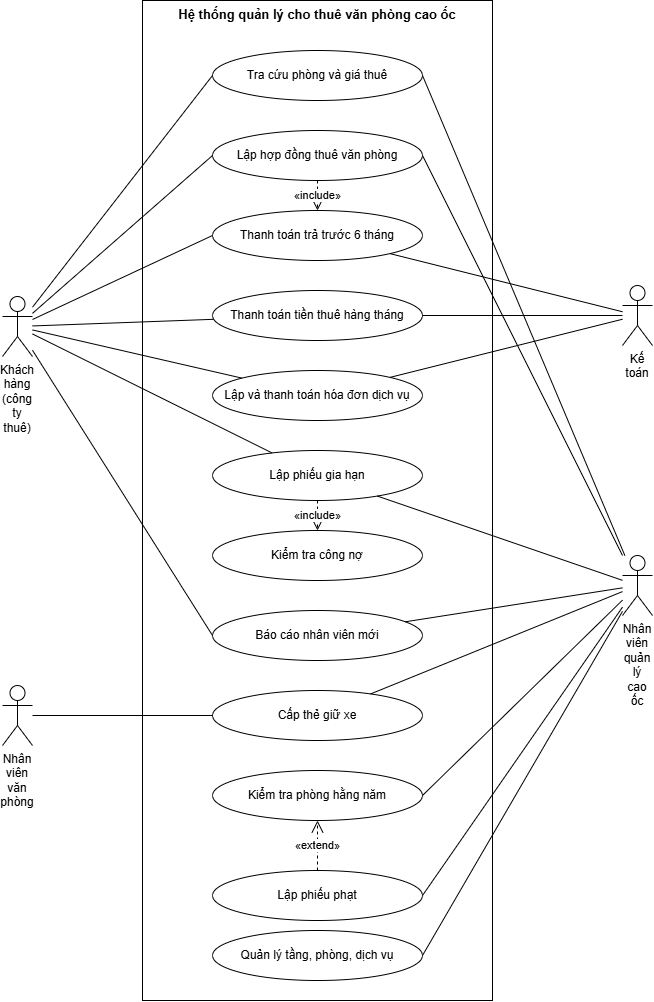

The diagram above was exported from draw.io. Its source (the exported page's mxGraphModel, read from the mxfile embedded in the PNG):
<mxGraphModel dx="1776" dy="1028" grid="1" gridSize="10" guides="1" tooltips="1" connect="1" arrows="1" fold="1" page="1" pageScale="1" pageWidth="840" pageHeight="1030" background="#ffffff" math="0" shadow="0">
  <root>
    <mxCell id="0" />
    <mxCell id="1" parent="0" />
    <mxCell id="bound" parent="1" style="rounded=0;whiteSpace=wrap;html=1;align=center;verticalAlign=top;fontStyle=1;fontSize=13;fillColor=none;strokeColor=#000000;fontFamily=Arial;fontColor=#000000;" value="Hệ thống quản lý cho thuê văn phòng cao ốc" vertex="1">
      <mxGeometry height="1000" width="350" x="230" y="10" as="geometry" />
    </mxCell>
    <mxCell id="u1" parent="1" style="ellipse;whiteSpace=wrap;html=1;fillColor=#ffffff;strokeColor=#000000;fontSize=12;fontFamily=Arial;fontColor=#000000;" value="Tra cứu phòng và giá thuê" vertex="1">
      <mxGeometry height="50" width="210" x="300" y="60" as="geometry" />
    </mxCell>
    <mxCell id="u2" parent="1" style="ellipse;whiteSpace=wrap;html=1;fillColor=#ffffff;strokeColor=#000000;fontSize=12;fontFamily=Arial;fontColor=#000000;" value="Lập hợp đồng thuê văn phòng" vertex="1">
      <mxGeometry height="50" width="210" x="300" y="140" as="geometry" />
    </mxCell>
    <mxCell id="u3" parent="1" style="ellipse;whiteSpace=wrap;html=1;fillColor=#ffffff;strokeColor=#000000;fontSize=12;fontFamily=Arial;fontColor=#000000;" value="Thanh toán trả trước 6 tháng" vertex="1">
      <mxGeometry height="50" width="210" x="300" y="220" as="geometry" />
    </mxCell>
    <mxCell id="u4" parent="1" style="ellipse;whiteSpace=wrap;html=1;fillColor=#ffffff;strokeColor=#000000;fontSize=12;fontFamily=Arial;fontColor=#000000;" value="Thanh toán tiền thuê hàng tháng" vertex="1">
      <mxGeometry height="50" width="210" x="300" y="300" as="geometry" />
    </mxCell>
    <mxCell id="u5" parent="1" style="ellipse;whiteSpace=wrap;html=1;fillColor=#ffffff;strokeColor=#000000;fontSize=12;fontFamily=Arial;fontColor=#000000;" value="Lập và thanh toán hóa đơn dịch vụ" vertex="1">
      <mxGeometry height="50" width="210" x="300" y="380" as="geometry" />
    </mxCell>
    <mxCell id="u6" parent="1" style="ellipse;whiteSpace=wrap;html=1;fillColor=#ffffff;strokeColor=#000000;fontSize=12;fontFamily=Arial;fontColor=#000000;" value="Lập phiếu gia hạn" vertex="1">
      <mxGeometry height="50" width="210" x="300" y="460" as="geometry" />
    </mxCell>
    <mxCell id="u7" parent="1" style="ellipse;whiteSpace=wrap;html=1;fillColor=#ffffff;strokeColor=#000000;fontSize=12;fontFamily=Arial;fontColor=#000000;" value="Kiểm tra công nợ" vertex="1">
      <mxGeometry height="50" width="210" x="300" y="540" as="geometry" />
    </mxCell>
    <mxCell id="u8" parent="1" style="ellipse;whiteSpace=wrap;html=1;fillColor=#ffffff;strokeColor=#000000;fontSize=12;fontFamily=Arial;fontColor=#000000;" value="Báo cáo nhân viên mới" vertex="1">
      <mxGeometry height="50" width="210" x="300" y="620" as="geometry" />
    </mxCell>
    <mxCell id="u9" parent="1" style="ellipse;whiteSpace=wrap;html=1;fillColor=#ffffff;strokeColor=#000000;fontSize=12;fontFamily=Arial;fontColor=#000000;" value="Cấp thẻ giữ xe" vertex="1">
      <mxGeometry height="50" width="210" x="300" y="700" as="geometry" />
    </mxCell>
    <mxCell id="u10" parent="1" style="ellipse;whiteSpace=wrap;html=1;fillColor=#ffffff;strokeColor=#000000;fontSize=12;fontFamily=Arial;fontColor=#000000;" value="Kiểm tra phòng hằng năm" vertex="1">
      <mxGeometry height="50" width="210" x="300" y="780" as="geometry" />
    </mxCell>
    <mxCell id="u11" parent="1" style="ellipse;whiteSpace=wrap;html=1;fillColor=#ffffff;strokeColor=#000000;fontSize=12;fontFamily=Arial;fontColor=#000000;" value="Lập phiếu phạt" vertex="1">
      <mxGeometry height="50" width="210" x="300" y="880" as="geometry" />
    </mxCell>
    <mxCell id="u12" parent="1" style="ellipse;whiteSpace=wrap;html=1;fillColor=#ffffff;strokeColor=#000000;fontSize=12;fontFamily=Arial;fontColor=#000000;" value="Quản lý tầng, phòng, dịch vụ" vertex="1">
      <mxGeometry height="50" width="210" x="300" y="940" as="geometry" />
    </mxCell>
    <mxCell id="aKH" parent="1" style="shape=umlActor;verticalLabelPosition=bottom;verticalAlign=top;html=1;whiteSpace=wrap;fillColor=#ffffff;strokeColor=#000000;fontSize=12;fontFamily=Arial;fontColor=#000000;" value="Khách hàng (công ty thuê)" vertex="1">
      <mxGeometry height="60" width="30" x="90" y="306" as="geometry" />
    </mxCell>
    <mxCell id="l0" edge="1" parent="1" source="aKH" style="endArrow=none;html=1;rounded=0;strokeColor=#000000;entryX=0;entryY=0.5;entryDx=0;entryDy=0;" target="u1" value="">
      <mxGeometry relative="1" as="geometry" />
    </mxCell>
    <mxCell id="l1" edge="1" parent="1" source="aKH" style="endArrow=none;html=1;rounded=0;strokeColor=#000000;entryX=0;entryY=0.5;entryDx=0;entryDy=0;" target="u2" value="">
      <mxGeometry relative="1" as="geometry" />
    </mxCell>
    <mxCell id="l2" edge="1" parent="1" source="aKH" style="endArrow=none;html=1;rounded=0;strokeColor=#000000;entryX=0;entryY=0.5;entryDx=0;entryDy=0;" target="u3" value="">
      <mxGeometry relative="1" as="geometry" />
    </mxCell>
    <mxCell id="l3" edge="1" parent="1" source="aKH" style="endArrow=none;html=1;rounded=0;strokeColor=#000000;" target="u4" value="">
      <mxGeometry relative="1" as="geometry" />
    </mxCell>
    <mxCell id="l4" edge="1" parent="1" source="aKH" style="endArrow=none;html=1;rounded=0;strokeColor=#000000;" target="u5" value="">
      <mxGeometry relative="1" as="geometry" />
    </mxCell>
    <mxCell id="l5" edge="1" parent="1" source="aKH" style="endArrow=none;html=1;rounded=0;strokeColor=#000000;" target="u6" value="">
      <mxGeometry relative="1" as="geometry" />
    </mxCell>
    <mxCell id="l6" edge="1" parent="1" source="aKH" style="endArrow=none;html=1;rounded=0;strokeColor=#000000;entryX=0;entryY=0.5;entryDx=0;entryDy=0;" target="u8" value="">
      <mxGeometry relative="1" as="geometry" />
    </mxCell>
    <mxCell id="aNV" parent="1" style="shape=umlActor;verticalLabelPosition=bottom;verticalAlign=top;html=1;whiteSpace=wrap;fillColor=#ffffff;strokeColor=#000000;fontSize=12;fontFamily=Arial;fontColor=#000000;" value="Nhân viên văn phòng" vertex="1">
      <mxGeometry height="60" width="30" x="90" y="695" as="geometry" />
    </mxCell>
    <mxCell id="l7" edge="1" parent="1" source="aNV" style="endArrow=none;html=1;rounded=0;strokeColor=#000000;" target="u9" value="">
      <mxGeometry relative="1" as="geometry" />
    </mxCell>
    <mxCell id="aQL" parent="1" style="shape=umlActor;verticalLabelPosition=bottom;verticalAlign=top;html=1;whiteSpace=wrap;fillColor=#ffffff;strokeColor=#000000;fontSize=12;fontFamily=Arial;fontColor=#000000;" value="Nhân viên quản lý cao ốc" vertex="1">
      <mxGeometry height="60" width="30" x="710" y="565" as="geometry" />
    </mxCell>
    <mxCell id="l8" edge="1" parent="1" source="aQL" style="endArrow=none;html=1;rounded=0;strokeColor=#000000;entryX=1;entryY=0.5;entryDx=0;entryDy=0;" target="u1" value="">
      <mxGeometry relative="1" as="geometry" />
    </mxCell>
    <mxCell id="l9" edge="1" parent="1" source="aQL" style="endArrow=none;html=1;rounded=0;strokeColor=#000000;entryX=1;entryY=0.5;entryDx=0;entryDy=0;" target="u2" value="">
      <mxGeometry relative="1" as="geometry" />
    </mxCell>
    <mxCell id="l10" edge="1" parent="1" source="aQL" style="endArrow=none;html=1;rounded=0;strokeColor=#000000;" target="u6" value="">
      <mxGeometry relative="1" as="geometry" />
    </mxCell>
    <mxCell id="l11" edge="1" parent="1" source="aQL" style="endArrow=none;html=1;rounded=0;strokeColor=#000000;" target="u8" value="">
      <mxGeometry relative="1" as="geometry" />
    </mxCell>
    <mxCell id="l12" edge="1" parent="1" source="aQL" style="endArrow=none;html=1;rounded=0;strokeColor=#000000;" target="u9" value="">
      <mxGeometry relative="1" as="geometry" />
    </mxCell>
    <mxCell id="l13" edge="1" parent="1" source="aQL" style="endArrow=none;html=1;rounded=0;strokeColor=#000000;entryX=1;entryY=0.5;entryDx=0;entryDy=0;" target="u10" value="">
      <mxGeometry relative="1" as="geometry" />
    </mxCell>
    <mxCell id="l14" edge="1" parent="1" source="aQL" style="endArrow=none;html=1;rounded=0;strokeColor=#000000;entryX=1;entryY=0.5;entryDx=0;entryDy=0;" target="u11" value="">
      <mxGeometry relative="1" as="geometry" />
    </mxCell>
    <mxCell id="l15" edge="1" parent="1" source="aQL" style="endArrow=none;html=1;rounded=0;strokeColor=#000000;entryX=1;entryY=0.5;entryDx=0;entryDy=0;" target="u12" value="">
      <mxGeometry relative="1" as="geometry" />
    </mxCell>
    <mxCell id="aKT" parent="1" style="shape=umlActor;verticalLabelPosition=bottom;verticalAlign=top;html=1;whiteSpace=wrap;fillColor=#ffffff;strokeColor=#000000;fontSize=12;fontFamily=Arial;fontColor=#000000;" value="Kế toán" vertex="1">
      <mxGeometry height="60" width="30" x="710" y="295" as="geometry" />
    </mxCell>
    <mxCell id="l16" edge="1" parent="1" source="aKT" style="endArrow=none;html=1;rounded=0;strokeColor=#000000;" target="u3" value="">
      <mxGeometry relative="1" as="geometry" />
    </mxCell>
    <mxCell id="l17" edge="1" parent="1" source="aKT" style="endArrow=none;html=1;rounded=0;strokeColor=#000000;" target="u4" value="">
      <mxGeometry relative="1" as="geometry" />
    </mxCell>
    <mxCell id="l18" edge="1" parent="1" source="aKT" style="endArrow=none;html=1;rounded=0;strokeColor=#000000;" target="u5" value="">
      <mxGeometry relative="1" as="geometry" />
    </mxCell>
    <mxCell id="d0" edge="1" parent="1" source="u2" style="endArrow=open;endSize=10;dashed=1;html=1;rounded=0;strokeColor=#000000;fontSize=11;fontFamily=Arial;fontColor=#000000;" target="u3" value="«include»">
      <mxGeometry relative="1" as="geometry" />
    </mxCell>
    <mxCell id="d1" edge="1" parent="1" source="u6" style="endArrow=open;endSize=10;dashed=1;html=1;rounded=0;strokeColor=#000000;fontSize=11;fontFamily=Arial;fontColor=#000000;" target="u7" value="«include»">
      <mxGeometry relative="1" as="geometry" />
    </mxCell>
    <mxCell id="d2" edge="1" parent="1" source="u11" style="endArrow=open;endSize=10;dashed=1;html=1;rounded=0;strokeColor=#000000;fontSize=11;fontFamily=Arial;fontColor=#000000;" target="u10" value="«extend»">
      <mxGeometry relative="1" as="geometry" />
    </mxCell>
  </root>
</mxGraphModel>